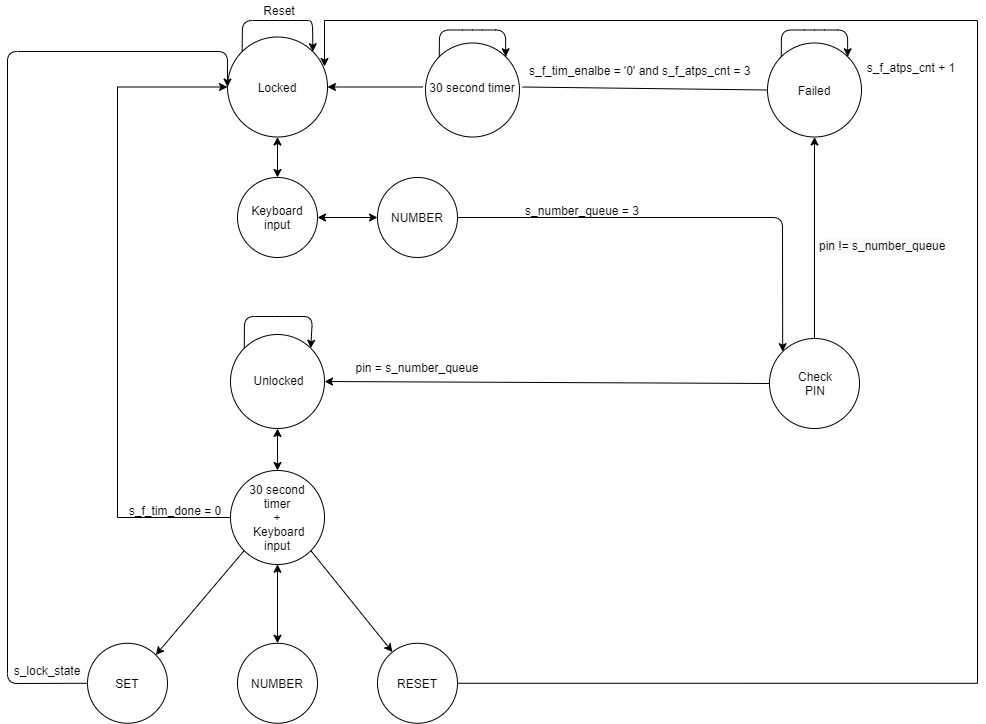

The diagram above was exported from draw.io. Its source (the exported page's mxGraphModel, read from the mxfile embedded in the PNG):
<mxGraphModel dx="1662" dy="794" grid="1" gridSize="10" guides="1" tooltips="1" connect="1" arrows="1" fold="1" page="1" pageScale="1" pageWidth="1169" pageHeight="1654" math="0" shadow="0">
  <root>
    <mxCell id="0" />
    <mxCell id="1" parent="0" />
    <mxCell id="WSciG-yNPP02pzn8_A1z-2" value="" style="ellipse;whiteSpace=wrap;html=1;aspect=fixed;" parent="1" vertex="1">
      <mxGeometry x="340" y="76.5" width="100" height="100" as="geometry" />
    </mxCell>
    <mxCell id="WSciG-yNPP02pzn8_A1z-3" value="Locked" style="text;html=1;strokeColor=none;fillColor=none;align=center;verticalAlign=middle;whiteSpace=wrap;rounded=0;" parent="1" vertex="1">
      <mxGeometry x="370" y="116.5" width="40" height="20" as="geometry" />
    </mxCell>
    <mxCell id="WSciG-yNPP02pzn8_A1z-4" value="" style="ellipse;whiteSpace=wrap;html=1;aspect=fixed;" parent="1" vertex="1">
      <mxGeometry x="880" y="82.5" width="94" height="94" as="geometry" />
    </mxCell>
    <mxCell id="WSciG-yNPP02pzn8_A1z-5" value="Failed" style="text;html=1;strokeColor=none;fillColor=none;align=center;verticalAlign=middle;whiteSpace=wrap;rounded=0;" parent="1" vertex="1">
      <mxGeometry x="907" y="119.5" width="40" height="20" as="geometry" />
    </mxCell>
    <mxCell id="WSciG-yNPP02pzn8_A1z-6" value="" style="endArrow=classic;html=1;exitX=0;exitY=0;exitDx=0;exitDy=0;entryX=1;entryY=0;entryDx=0;entryDy=0;" parent="1" source="WSciG-yNPP02pzn8_A1z-2" target="WSciG-yNPP02pzn8_A1z-2" edge="1">
      <mxGeometry width="50" height="50" relative="1" as="geometry">
        <mxPoint x="396" y="380" as="sourcePoint" />
        <mxPoint x="446" y="330" as="targetPoint" />
        <Array as="points">
          <mxPoint x="355" y="60" />
          <mxPoint x="382" y="60" />
          <mxPoint x="410" y="60" />
          <mxPoint x="425" y="60" />
        </Array>
      </mxGeometry>
    </mxCell>
    <mxCell id="YlftoTcmeY7BMVmUVoqY-3" style="edgeStyle=orthogonalEdgeStyle;rounded=0;orthogonalLoop=1;jettySize=auto;html=1;exitX=0.5;exitY=0;exitDx=0;exitDy=0;entryX=0.5;entryY=1;entryDx=0;entryDy=0;" parent="1" source="WSciG-yNPP02pzn8_A1z-8" target="WSciG-yNPP02pzn8_A1z-4" edge="1">
      <mxGeometry relative="1" as="geometry" />
    </mxCell>
    <mxCell id="WSciG-yNPP02pzn8_A1z-8" value="" style="ellipse;whiteSpace=wrap;html=1;aspect=fixed;" parent="1" vertex="1">
      <mxGeometry x="882" y="378" width="90" height="90" as="geometry" />
    </mxCell>
    <mxCell id="WSciG-yNPP02pzn8_A1z-9" value="Check PIN" style="text;html=1;strokeColor=none;fillColor=none;align=center;verticalAlign=middle;whiteSpace=wrap;rounded=0;" parent="1" vertex="1">
      <mxGeometry x="908" y="413" width="40" height="20" as="geometry" />
    </mxCell>
    <mxCell id="WSciG-yNPP02pzn8_A1z-12" value="" style="ellipse;whiteSpace=wrap;html=1;aspect=fixed;" parent="1" vertex="1">
      <mxGeometry x="343" y="374" width="94" height="94" as="geometry" />
    </mxCell>
    <mxCell id="WSciG-yNPP02pzn8_A1z-13" value="Unlocked" style="text;html=1;strokeColor=none;fillColor=none;align=center;verticalAlign=middle;whiteSpace=wrap;rounded=0;" parent="1" vertex="1">
      <mxGeometry x="370" y="413" width="43" height="13" as="geometry" />
    </mxCell>
    <mxCell id="WSciG-yNPP02pzn8_A1z-18" value="" style="endArrow=classic;html=1;exitX=0;exitY=0;exitDx=0;exitDy=0;entryX=1;entryY=0;entryDx=0;entryDy=0;" parent="1" source="WSciG-yNPP02pzn8_A1z-4" target="WSciG-yNPP02pzn8_A1z-4" edge="1">
      <mxGeometry width="50" height="50" relative="1" as="geometry">
        <mxPoint x="887" y="49.5" as="sourcePoint" />
        <mxPoint x="937" y="-0.5" as="targetPoint" />
        <Array as="points">
          <mxPoint x="894" y="69.5" />
          <mxPoint x="927" y="69.5" />
          <mxPoint x="960" y="69.5" />
        </Array>
      </mxGeometry>
    </mxCell>
    <mxCell id="WSciG-yNPP02pzn8_A1z-19" value="" style="endArrow=classic;html=1;exitX=0;exitY=0;exitDx=0;exitDy=0;entryX=1;entryY=0;entryDx=0;entryDy=0;" parent="1" source="WSciG-yNPP02pzn8_A1z-12" target="WSciG-yNPP02pzn8_A1z-12" edge="1">
      <mxGeometry width="50" height="50" relative="1" as="geometry">
        <mxPoint x="197" y="176" as="sourcePoint" />
        <mxPoint x="247" y="126" as="targetPoint" />
        <Array as="points">
          <mxPoint x="357" y="356" />
          <mxPoint x="397" y="356" />
          <mxPoint x="425" y="356" />
        </Array>
      </mxGeometry>
    </mxCell>
    <mxCell id="WSciG-yNPP02pzn8_A1z-20" value="" style="endArrow=classic;html=1;entryX=1;entryY=0.5;entryDx=0;entryDy=0;exitX=0;exitY=0.5;exitDx=0;exitDy=0;" parent="1" source="WSciG-yNPP02pzn8_A1z-8" target="WSciG-yNPP02pzn8_A1z-12" edge="1">
      <mxGeometry width="50" height="50" relative="1" as="geometry">
        <mxPoint x="504" y="510" as="sourcePoint" />
        <mxPoint x="554" y="460" as="targetPoint" />
      </mxGeometry>
    </mxCell>
    <mxCell id="WSciG-yNPP02pzn8_A1z-21" value="pin = s_number_queue" style="text;html=1;strokeColor=none;fillColor=none;align=center;verticalAlign=middle;whiteSpace=wrap;rounded=0;" parent="1" vertex="1">
      <mxGeometry x="450" y="397" width="160" height="20" as="geometry" />
    </mxCell>
    <mxCell id="WSciG-yNPP02pzn8_A1z-23" value="s_f_atps_cnt + 1" style="text;html=1;strokeColor=none;fillColor=none;align=center;verticalAlign=middle;whiteSpace=wrap;rounded=0;rotation=0;" parent="1" vertex="1">
      <mxGeometry x="974" y="96.5" width="100" height="20" as="geometry" />
    </mxCell>
    <mxCell id="WSciG-yNPP02pzn8_A1z-30" value="" style="endArrow=classic;html=1;exitX=1;exitY=0.5;exitDx=0;exitDy=0;entryX=0;entryY=0;entryDx=0;entryDy=0;" parent="1" source="UWU-6MfvqcP5a-eiTdHa-28" target="WSciG-yNPP02pzn8_A1z-8" edge="1">
      <mxGeometry width="50" height="50" relative="1" as="geometry">
        <mxPoint x="400" y="350" as="sourcePoint" />
        <mxPoint x="480" y="190" as="targetPoint" />
        <Array as="points">
          <mxPoint x="895" y="257" />
        </Array>
      </mxGeometry>
    </mxCell>
    <mxCell id="WSciG-yNPP02pzn8_A1z-31" value="" style="endArrow=classic;html=1;entryX=1;entryY=0.5;entryDx=0;entryDy=0;exitX=0;exitY=0.5;exitDx=0;exitDy=0;startArrow=none;" parent="1" target="WSciG-yNPP02pzn8_A1z-2" edge="1">
      <mxGeometry width="50" height="50" relative="1" as="geometry">
        <mxPoint x="535" y="126.5" as="sourcePoint" />
        <mxPoint x="430" y="260" as="targetPoint" />
      </mxGeometry>
    </mxCell>
    <mxCell id="WSciG-yNPP02pzn8_A1z-33" value="s_number_queue = 3" style="text;html=1;strokeColor=none;fillColor=none;align=center;verticalAlign=middle;whiteSpace=wrap;rounded=0;rotation=0;" parent="1" vertex="1">
      <mxGeometry x="630" y="240" width="130" height="20" as="geometry" />
    </mxCell>
    <mxCell id="WSciG-yNPP02pzn8_A1z-36" value="Reset" style="text;html=1;strokeColor=none;fillColor=none;align=center;verticalAlign=middle;whiteSpace=wrap;rounded=0;" parent="1" vertex="1">
      <mxGeometry x="371.5" y="40" width="40" height="20" as="geometry" />
    </mxCell>
    <mxCell id="WSciG-yNPP02pzn8_A1z-39" value="" style="ellipse;whiteSpace=wrap;html=1;aspect=fixed;" parent="1" vertex="1">
      <mxGeometry x="200" y="682.77" width="80" height="80" as="geometry" />
    </mxCell>
    <mxCell id="WSciG-yNPP02pzn8_A1z-40" value="SET" style="text;html=1;strokeColor=none;fillColor=none;align=center;verticalAlign=middle;whiteSpace=wrap;rounded=0;" parent="1" vertex="1">
      <mxGeometry x="220" y="712.77" width="40" height="20" as="geometry" />
    </mxCell>
    <mxCell id="WSciG-yNPP02pzn8_A1z-47" value="" style="endArrow=classic;html=1;exitX=0;exitY=0.5;exitDx=0;exitDy=0;entryX=0;entryY=0.5;entryDx=0;entryDy=0;" parent="1" source="WSciG-yNPP02pzn8_A1z-39" target="WSciG-yNPP02pzn8_A1z-2" edge="1">
      <mxGeometry width="50" height="50" relative="1" as="geometry">
        <mxPoint x="460" y="330" as="sourcePoint" />
        <mxPoint x="510" y="280" as="targetPoint" />
        <Array as="points">
          <mxPoint x="120" y="723" />
          <mxPoint x="120" y="91" />
          <mxPoint x="340" y="91" />
        </Array>
      </mxGeometry>
    </mxCell>
    <mxCell id="WSciG-yNPP02pzn8_A1z-48" value="s_lock_state" style="text;html=1;strokeColor=none;fillColor=none;align=center;verticalAlign=middle;whiteSpace=wrap;rounded=0;rotation=0;" parent="1" vertex="1">
      <mxGeometry x="140" y="700" width="40" height="20" as="geometry" />
    </mxCell>
    <mxCell id="YlftoTcmeY7BMVmUVoqY-1" value="s_f_tim_enalbe = '0' and s_f_atps_cnt = 3" style="text;whiteSpace=wrap;html=1;" parent="1" vertex="1">
      <mxGeometry x="640" y="96.5" width="250" height="30" as="geometry" />
    </mxCell>
    <mxCell id="YlftoTcmeY7BMVmUVoqY-7" value="" style="ellipse;whiteSpace=wrap;html=1;aspect=fixed;" parent="1" vertex="1">
      <mxGeometry x="350" y="682.77" width="80" height="80" as="geometry" />
    </mxCell>
    <mxCell id="YlftoTcmeY7BMVmUVoqY-8" value="NUMBER" style="text;html=1;strokeColor=none;fillColor=none;align=center;verticalAlign=middle;whiteSpace=wrap;rounded=0;" parent="1" vertex="1">
      <mxGeometry x="370" y="712.77" width="40" height="20" as="geometry" />
    </mxCell>
    <mxCell id="UWU-6MfvqcP5a-eiTdHa-25" style="edgeStyle=orthogonalEdgeStyle;rounded=0;orthogonalLoop=1;jettySize=auto;html=1;entryX=0.97;entryY=0.295;entryDx=0;entryDy=0;entryPerimeter=0;exitX=1;exitY=0.5;exitDx=0;exitDy=0;" parent="1" source="YlftoTcmeY7BMVmUVoqY-10" target="WSciG-yNPP02pzn8_A1z-2" edge="1">
      <mxGeometry relative="1" as="geometry">
        <mxPoint x="1090" y="50" as="targetPoint" />
        <mxPoint x="580" y="723" as="sourcePoint" />
        <Array as="points">
          <mxPoint x="1090" y="723" />
          <mxPoint x="1090" y="60" />
          <mxPoint x="437" y="60" />
        </Array>
      </mxGeometry>
    </mxCell>
    <mxCell id="YlftoTcmeY7BMVmUVoqY-10" value="" style="ellipse;whiteSpace=wrap;html=1;aspect=fixed;" parent="1" vertex="1">
      <mxGeometry x="490" y="682.77" width="80" height="80" as="geometry" />
    </mxCell>
    <mxCell id="YlftoTcmeY7BMVmUVoqY-11" value="RESET" style="text;html=1;strokeColor=none;fillColor=none;align=center;verticalAlign=middle;whiteSpace=wrap;rounded=0;" parent="1" vertex="1">
      <mxGeometry x="510" y="712.77" width="40" height="20" as="geometry" />
    </mxCell>
    <mxCell id="YlftoTcmeY7BMVmUVoqY-13" style="edgeStyle=orthogonalEdgeStyle;rounded=0;orthogonalLoop=1;jettySize=auto;html=1;exitX=0.5;exitY=1;exitDx=0;exitDy=0;" parent="1" source="YlftoTcmeY7BMVmUVoqY-8" target="YlftoTcmeY7BMVmUVoqY-8" edge="1">
      <mxGeometry relative="1" as="geometry" />
    </mxCell>
    <mxCell id="UWU-6MfvqcP5a-eiTdHa-4" value="" style="endArrow=none;html=1;entryX=1;entryY=0.5;entryDx=0;entryDy=0;exitX=0;exitY=0.5;exitDx=0;exitDy=0;" parent="1" source="WSciG-yNPP02pzn8_A1z-4" edge="1">
      <mxGeometry width="50" height="50" relative="1" as="geometry">
        <mxPoint x="880.000000000003" y="129.5000000000001" as="sourcePoint" />
        <mxPoint x="635" y="126.5" as="targetPoint" />
      </mxGeometry>
    </mxCell>
    <mxCell id="UWU-6MfvqcP5a-eiTdHa-11" value="" style="ellipse;whiteSpace=wrap;html=1;aspect=fixed;" parent="1" vertex="1">
      <mxGeometry x="538" y="82.5" width="94" height="94" as="geometry" />
    </mxCell>
    <mxCell id="UWU-6MfvqcP5a-eiTdHa-13" value="" style="endArrow=classic;html=1;exitX=0;exitY=0;exitDx=0;exitDy=0;entryX=1;entryY=0;entryDx=0;entryDy=0;" parent="1" source="UWU-6MfvqcP5a-eiTdHa-11" target="UWU-6MfvqcP5a-eiTdHa-11" edge="1">
      <mxGeometry width="50" height="50" relative="1" as="geometry">
        <mxPoint x="545" y="49.5" as="sourcePoint" />
        <mxPoint x="595" y="-0.5" as="targetPoint" />
        <Array as="points">
          <mxPoint x="552" y="69.5" />
          <mxPoint x="585" y="69.5" />
          <mxPoint x="618" y="69.5" />
        </Array>
      </mxGeometry>
    </mxCell>
    <mxCell id="UWU-6MfvqcP5a-eiTdHa-14" value="30 second timer" style="text;html=1;strokeColor=none;fillColor=none;align=center;verticalAlign=middle;whiteSpace=wrap;rounded=0;" parent="1" vertex="1">
      <mxGeometry x="540" y="116.5" width="90" height="20" as="geometry" />
    </mxCell>
    <mxCell id="UWU-6MfvqcP5a-eiTdHa-17" value="30 second timer" style="text;html=1;strokeColor=none;fillColor=none;align=center;verticalAlign=middle;whiteSpace=wrap;rounded=0;" parent="1" vertex="1">
      <mxGeometry x="345" y="547" width="90" height="20" as="geometry" />
    </mxCell>
    <mxCell id="UWU-6MfvqcP5a-eiTdHa-22" value="" style="endArrow=classic;startArrow=classic;html=1;exitX=0.5;exitY=0;exitDx=0;exitDy=0;entryX=0.5;entryY=1;entryDx=0;entryDy=0;" parent="1" source="YlftoTcmeY7BMVmUVoqY-7" edge="1">
      <mxGeometry width="50" height="50" relative="1" as="geometry">
        <mxPoint x="700" y="495.77" as="sourcePoint" />
        <mxPoint x="390" y="603.77" as="targetPoint" />
      </mxGeometry>
    </mxCell>
    <mxCell id="UWU-6MfvqcP5a-eiTdHa-28" value="" style="ellipse;whiteSpace=wrap;html=1;aspect=fixed;" parent="1" vertex="1">
      <mxGeometry x="490" y="217" width="80" height="80" as="geometry" />
    </mxCell>
    <mxCell id="UWU-6MfvqcP5a-eiTdHa-29" value="NUMBER" style="text;html=1;strokeColor=none;fillColor=none;align=center;verticalAlign=middle;whiteSpace=wrap;rounded=0;" parent="1" vertex="1">
      <mxGeometry x="510" y="247" width="40" height="20" as="geometry" />
    </mxCell>
    <mxCell id="UWU-6MfvqcP5a-eiTdHa-30" style="edgeStyle=orthogonalEdgeStyle;rounded=0;orthogonalLoop=1;jettySize=auto;html=1;exitX=0.5;exitY=1;exitDx=0;exitDy=0;" parent="1" source="UWU-6MfvqcP5a-eiTdHa-29" target="UWU-6MfvqcP5a-eiTdHa-29" edge="1">
      <mxGeometry relative="1" as="geometry" />
    </mxCell>
    <mxCell id="UWU-6MfvqcP5a-eiTdHa-31" value="" style="endArrow=classic;startArrow=classic;html=1;entryX=0.5;entryY=1;entryDx=0;entryDy=0;exitX=0.5;exitY=0;exitDx=0;exitDy=0;" parent="1" source="UWU-6MfvqcP5a-eiTdHa-40" edge="1">
      <mxGeometry width="50" height="50" relative="1" as="geometry">
        <mxPoint x="400" y="200" as="sourcePoint" />
        <mxPoint x="390" y="176.5" as="targetPoint" />
      </mxGeometry>
    </mxCell>
    <mxCell id="UWU-6MfvqcP5a-eiTdHa-32" value="&lt;span style=&quot;color: rgb(0 , 0 , 0) ; font-family: &amp;#34;helvetica&amp;#34; ; font-size: 12px ; font-style: normal ; font-weight: 400 ; letter-spacing: normal ; text-align: center ; text-indent: 0px ; text-transform: none ; word-spacing: 0px ; background-color: rgb(248 , 249 , 250) ; display: inline ; float: none&quot;&gt;pin != s_number_queue&lt;/span&gt;" style="text;whiteSpace=wrap;html=1;rotation=0;" parent="1" vertex="1">
      <mxGeometry x="930" y="272" width="150" height="30" as="geometry" />
    </mxCell>
    <mxCell id="UWU-6MfvqcP5a-eiTdHa-33" value="" style="endArrow=classic;html=1;exitX=1;exitY=1;exitDx=0;exitDy=0;" parent="1" target="YlftoTcmeY7BMVmUVoqY-10" edge="1">
      <mxGeometry width="50" height="50" relative="1" as="geometry">
        <mxPoint x="423.23401871575766" y="590.0040187157579" as="sourcePoint" />
        <mxPoint x="760" y="435.77" as="targetPoint" />
      </mxGeometry>
    </mxCell>
    <mxCell id="UWU-6MfvqcP5a-eiTdHa-34" value="" style="endArrow=classic;html=1;exitX=0;exitY=1;exitDx=0;exitDy=0;entryX=1;entryY=0;entryDx=0;entryDy=0;" parent="1" target="WSciG-yNPP02pzn8_A1z-39" edge="1">
      <mxGeometry width="50" height="50" relative="1" as="geometry">
        <mxPoint x="356.7659812842419" y="590.0040187157583" as="sourcePoint" />
        <mxPoint x="760" y="435.77" as="targetPoint" />
      </mxGeometry>
    </mxCell>
    <mxCell id="UWU-6MfvqcP5a-eiTdHa-44" style="edgeStyle=orthogonalEdgeStyle;rounded=0;orthogonalLoop=1;jettySize=auto;html=1;entryX=0;entryY=0.5;entryDx=0;entryDy=0;" parent="1" source="UWU-6MfvqcP5a-eiTdHa-36" target="WSciG-yNPP02pzn8_A1z-2" edge="1">
      <mxGeometry relative="1" as="geometry">
        <Array as="points">
          <mxPoint x="230" y="557" />
          <mxPoint x="230" y="127" />
        </Array>
      </mxGeometry>
    </mxCell>
    <mxCell id="UWU-6MfvqcP5a-eiTdHa-36" value="" style="ellipse;whiteSpace=wrap;html=1;aspect=fixed;" parent="1" vertex="1">
      <mxGeometry x="343" y="510" width="94" height="94" as="geometry" />
    </mxCell>
    <mxCell id="UWU-6MfvqcP5a-eiTdHa-38" value="" style="endArrow=classic;startArrow=classic;html=1;exitX=0.5;exitY=0;exitDx=0;exitDy=0;entryX=0.5;entryY=1;entryDx=0;entryDy=0;" parent="1" source="UWU-6MfvqcP5a-eiTdHa-36" target="WSciG-yNPP02pzn8_A1z-12" edge="1">
      <mxGeometry width="50" height="50" relative="1" as="geometry">
        <mxPoint x="600" y="610" as="sourcePoint" />
        <mxPoint x="650" y="560" as="targetPoint" />
      </mxGeometry>
    </mxCell>
    <mxCell id="UWU-6MfvqcP5a-eiTdHa-39" value="30 second timer&lt;br&gt;+&lt;br&gt;&amp;nbsp;Keyboard input" style="text;html=1;strokeColor=none;fillColor=none;align=center;verticalAlign=middle;whiteSpace=wrap;rounded=0;" parent="1" vertex="1">
      <mxGeometry x="350" y="547" width="80" height="20" as="geometry" />
    </mxCell>
    <mxCell id="UWU-6MfvqcP5a-eiTdHa-40" value="&lt;span&gt;Keyboard input&lt;/span&gt;" style="ellipse;whiteSpace=wrap;html=1;aspect=fixed;" parent="1" vertex="1">
      <mxGeometry x="350" y="217" width="80" height="80" as="geometry" />
    </mxCell>
    <mxCell id="UWU-6MfvqcP5a-eiTdHa-42" value="" style="endArrow=classic;startArrow=classic;html=1;exitX=1;exitY=0.5;exitDx=0;exitDy=0;entryX=0;entryY=0.5;entryDx=0;entryDy=0;" parent="1" source="UWU-6MfvqcP5a-eiTdHa-40" target="UWU-6MfvqcP5a-eiTdHa-28" edge="1">
      <mxGeometry width="50" height="50" relative="1" as="geometry">
        <mxPoint x="600" y="480" as="sourcePoint" />
        <mxPoint x="650" y="430" as="targetPoint" />
      </mxGeometry>
    </mxCell>
    <mxCell id="UWU-6MfvqcP5a-eiTdHa-46" value="s_f_tim_done = 0" style="text;html=1;strokeColor=none;fillColor=none;align=center;verticalAlign=middle;whiteSpace=wrap;rounded=0;" parent="1" vertex="1">
      <mxGeometry x="233" y="540" width="110" height="20" as="geometry" />
    </mxCell>
  </root>
</mxGraphModel>